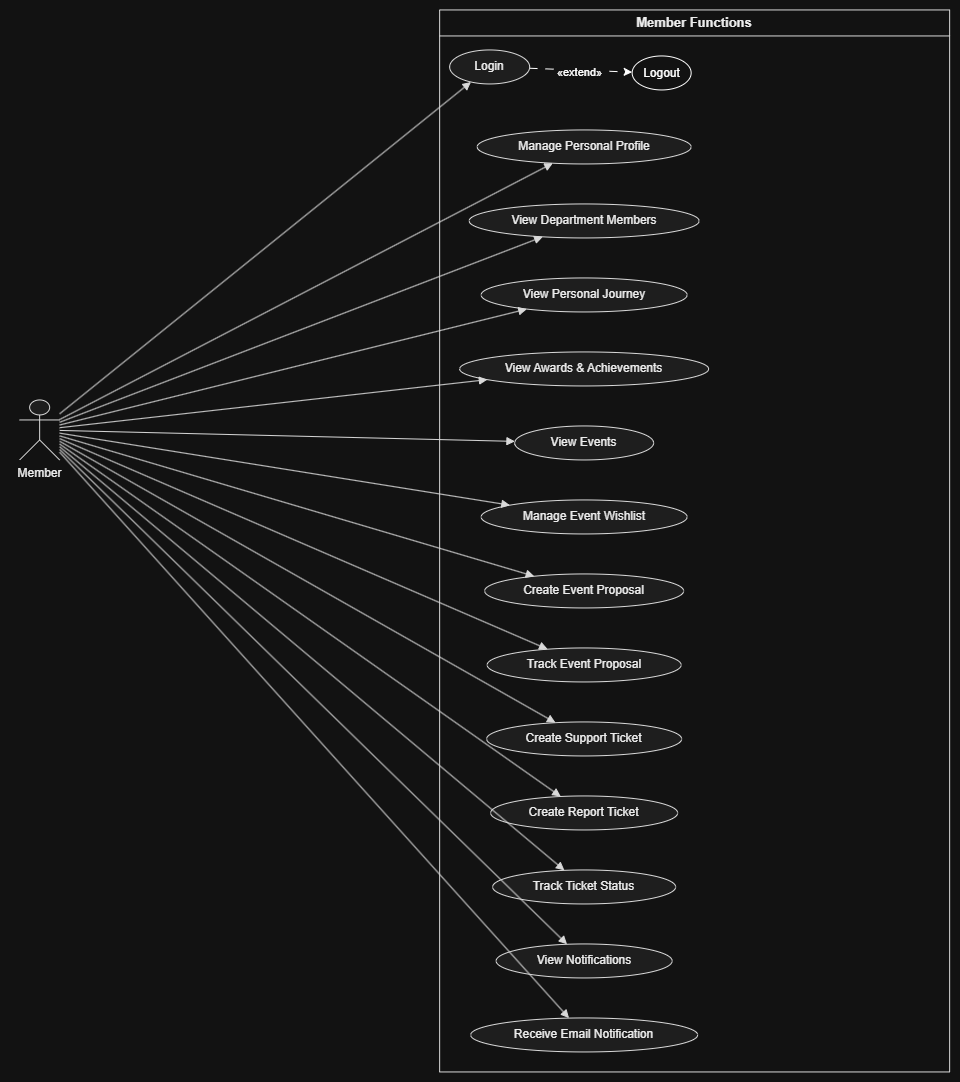

The diagram above was exported from draw.io. Its source (the exported page's mxGraphModel, read from the mxfile embedded in the PNG):
<mxGraphModel dx="2163" dy="1148" grid="1" gridSize="10" guides="1" tooltips="1" connect="1" arrows="1" fold="1" page="1" pageScale="1" pageWidth="827" pageHeight="1169" math="0" shadow="0">
  <root>
    <mxCell id="0" />
    <mxCell id="1" parent="0" />
    <UserObject label="" plantUmlData="{&#10;  &quot;data&quot;: &quot;@startuml\nleft to right direction\n\nactor Member\n\nrectangle \&quot;Member Functions\&quot; {\n\n  usecase \&quot;Login\&quot; as UC1\n  usecase \&quot;Manage Personal Profile\&quot; as UC2\n  usecase \&quot;View Department Members\&quot; as UC3\n  usecase \&quot;View Personal Journey\&quot; as UC4\n  usecase \&quot;View Awards &amp; Achievements\&quot; as UC5\n\n  usecase \&quot;View Events\&quot; as UC6\n  usecase \&quot;Manage Event Wishlist\&quot; as UC7\n\n  usecase \&quot;Create Event Proposal\&quot; as UC8\n  usecase \&quot;Track Event Proposal\&quot; as UC9\n\n  usecase \&quot;Create Support Ticket\&quot; as UC10\n  usecase \&quot;Create Report Ticket\&quot; as UC11\n  usecase \&quot;Track Ticket Status\&quot; as UC12\n\n  usecase \&quot;View Notifications\&quot; as UC13\n  usecase \&quot;Receive Email Notification\&quot; as UC14\n}\n\nMember --&gt; UC1\nMember --&gt; UC2\nMember --&gt; UC3\nMember --&gt; UC4\nMember --&gt; UC5\n\nMember --&gt; UC6\nMember --&gt; UC7\n\nMember --&gt; UC8\nMember --&gt; UC9\n\nMember --&gt; UC10\nMember --&gt; UC11\nMember --&gt; UC12\n\nMember --&gt; UC13\nMember --&gt; UC14\n\n@enduml&quot;,&#10;  &quot;config&quot;: null&#10;}" id="uqWY68olMUFmsaZgoKxW-1">
      <mxCell connectable="0" parent="1" style="group;transparentBounds=1;editIcon=1;lockedGroup=0;groupPadding=10;" vertex="1">
        <mxGeometry height="1212" width="960" as="geometry" />
      </mxCell>
    </UserObject>
    <UserObject label="Member Functions" plantUmlId="rect_0" plantUmlBaseStyle="swimlane;collapsible=0;startSize=26;fillColor=none;strokeColor=#181818;fontColor=#000000;fontSize=13;fontStyle=1;whiteSpace=wrap;" plantUmlBaseValue="Member Functions" id="uqWY68olMUFmsaZgoKxW-2">
      <mxCell parent="uqWY68olMUFmsaZgoKxW-1" style="swimlane;collapsible=0;startSize=26;fillColor=none;strokeColor=#181818;fontColor=#000000;fontSize=13;fontStyle=1;whiteSpace=wrap;" vertex="1">
        <mxGeometry height="1062" width="510" x="440" y="140" as="geometry" />
      </mxCell>
    </UserObject>
    <mxCell id="wBHNbZwfNGCy4nfkcD06-1" edge="1" parent="uqWY68olMUFmsaZgoKxW-2" source="uqWY68olMUFmsaZgoKxW-3" style="rounded=0;orthogonalLoop=1;jettySize=auto;html=1;dashed=1;dashPattern=8 8;" target="wBHNbZwfNGCy4nfkcD06-3">
      <mxGeometry relative="1" as="geometry">
        <mxPoint x="180" y="56.999999999999886" as="targetPoint" />
      </mxGeometry>
    </mxCell>
    <mxCell id="wBHNbZwfNGCy4nfkcD06-2" connectable="0" parent="wBHNbZwfNGCy4nfkcD06-1" style="edgeLabel;html=1;align=center;verticalAlign=middle;resizable=0;points=[];fontColor=light-dark(#000000,#FFFFFF);" value="&lt;span style=&quot;&quot;&gt;«extend»&lt;/span&gt;" vertex="1">
      <mxGeometry relative="1" x="-0.0481" y="-2" as="geometry">
        <mxPoint as="offset" />
      </mxGeometry>
    </mxCell>
    <UserObject label="Login" plantUmlId="uc_1" plantUmlBaseStyle="ellipse;fillColor=#F1F1F1;strokeColor=#181818;whiteSpace=wrap;fontColor=#000000;fontSize=12;" plantUmlBaseValue="Login" id="uqWY68olMUFmsaZgoKxW-3">
      <mxCell parent="uqWY68olMUFmsaZgoKxW-2" style="ellipse;fillColor=#F1F1F1;strokeColor=#181818;whiteSpace=wrap;fontColor=#000000;fontSize=12;" vertex="1">
        <mxGeometry height="34" width="80" x="10" y="40" as="geometry" />
      </mxCell>
    </UserObject>
    <UserObject label="Manage Personal Profile" plantUmlId="uc_2" plantUmlBaseStyle="ellipse;fillColor=#F1F1F1;strokeColor=#181818;whiteSpace=wrap;fontColor=#000000;fontSize=12;" plantUmlBaseValue="Manage Personal Profile" id="uqWY68olMUFmsaZgoKxW-4">
      <mxCell parent="uqWY68olMUFmsaZgoKxW-2" style="ellipse;fillColor=#F1F1F1;strokeColor=#181818;whiteSpace=wrap;fontColor=#000000;fontSize=12;" vertex="1">
        <mxGeometry height="34" width="214" x="37.5" y="120" as="geometry" />
      </mxCell>
    </UserObject>
    <UserObject label="View Department Members" plantUmlId="uc_3" plantUmlBaseStyle="ellipse;fillColor=#F1F1F1;strokeColor=#181818;whiteSpace=wrap;fontColor=#000000;fontSize=12;" plantUmlBaseValue="View Department Members" id="uqWY68olMUFmsaZgoKxW-5">
      <mxCell parent="uqWY68olMUFmsaZgoKxW-2" style="ellipse;fillColor=#F1F1F1;strokeColor=#181818;whiteSpace=wrap;fontColor=#000000;fontSize=12;" vertex="1">
        <mxGeometry height="34" width="230" x="29.5" y="194" as="geometry" />
      </mxCell>
    </UserObject>
    <UserObject label="View Personal Journey" plantUmlId="uc_4" plantUmlBaseStyle="ellipse;fillColor=#F1F1F1;strokeColor=#181818;whiteSpace=wrap;fontColor=#000000;fontSize=12;" plantUmlBaseValue="View Personal Journey" id="uqWY68olMUFmsaZgoKxW-6">
      <mxCell parent="uqWY68olMUFmsaZgoKxW-2" style="ellipse;fillColor=#F1F1F1;strokeColor=#181818;whiteSpace=wrap;fontColor=#000000;fontSize=12;" vertex="1">
        <mxGeometry height="34" width="206" x="41.5" y="268" as="geometry" />
      </mxCell>
    </UserObject>
    <UserObject label="View Awards &amp; Achievements" plantUmlId="uc_5" plantUmlBaseStyle="ellipse;fillColor=#F1F1F1;strokeColor=#181818;whiteSpace=wrap;fontColor=#000000;fontSize=12;" plantUmlBaseValue="View Awards &amp; Achievements" id="uqWY68olMUFmsaZgoKxW-7">
      <mxCell parent="uqWY68olMUFmsaZgoKxW-2" style="ellipse;fillColor=#F1F1F1;strokeColor=#181818;whiteSpace=wrap;fontColor=#000000;fontSize=12;" vertex="1">
        <mxGeometry height="34" width="249" x="20" y="342" as="geometry" />
      </mxCell>
    </UserObject>
    <UserObject label="View Events" plantUmlId="uc_6" plantUmlBaseStyle="ellipse;fillColor=#F1F1F1;strokeColor=#181818;whiteSpace=wrap;fontColor=#000000;fontSize=12;" plantUmlBaseValue="View Events" id="uqWY68olMUFmsaZgoKxW-8">
      <mxCell parent="uqWY68olMUFmsaZgoKxW-2" style="ellipse;fillColor=#F1F1F1;strokeColor=#181818;whiteSpace=wrap;fontColor=#000000;fontSize=12;" vertex="1">
        <mxGeometry height="34" width="139" x="75" y="416" as="geometry" />
      </mxCell>
    </UserObject>
    <UserObject label="Manage Event Wishlist" plantUmlId="uc_7" plantUmlBaseStyle="ellipse;fillColor=#F1F1F1;strokeColor=#181818;whiteSpace=wrap;fontColor=#000000;fontSize=12;" plantUmlBaseValue="Manage Event Wishlist" id="uqWY68olMUFmsaZgoKxW-9">
      <mxCell parent="uqWY68olMUFmsaZgoKxW-2" style="ellipse;fillColor=#F1F1F1;strokeColor=#181818;whiteSpace=wrap;fontColor=#000000;fontSize=12;" vertex="1">
        <mxGeometry height="34" width="206" x="41.5" y="490" as="geometry" />
      </mxCell>
    </UserObject>
    <UserObject label="Create Event Proposal" plantUmlId="uc_8" plantUmlBaseStyle="ellipse;fillColor=#F1F1F1;strokeColor=#181818;whiteSpace=wrap;fontColor=#000000;fontSize=12;" plantUmlBaseValue="Create Event Proposal" id="uqWY68olMUFmsaZgoKxW-10">
      <mxCell parent="uqWY68olMUFmsaZgoKxW-2" style="ellipse;fillColor=#F1F1F1;strokeColor=#181818;whiteSpace=wrap;fontColor=#000000;fontSize=12;" vertex="1">
        <mxGeometry height="34" width="199" x="45" y="564" as="geometry" />
      </mxCell>
    </UserObject>
    <UserObject label="Track Event Proposal" plantUmlId="uc_9" plantUmlBaseStyle="ellipse;fillColor=#F1F1F1;strokeColor=#181818;whiteSpace=wrap;fontColor=#000000;fontSize=12;" plantUmlBaseValue="Track Event Proposal" id="uqWY68olMUFmsaZgoKxW-11">
      <mxCell parent="uqWY68olMUFmsaZgoKxW-2" style="ellipse;fillColor=#F1F1F1;strokeColor=#181818;whiteSpace=wrap;fontColor=#000000;fontSize=12;" vertex="1">
        <mxGeometry height="34" width="194" x="47.5" y="638" as="geometry" />
      </mxCell>
    </UserObject>
    <UserObject label="Create Support Ticket" plantUmlId="uc_10" plantUmlBaseStyle="ellipse;fillColor=#F1F1F1;strokeColor=#181818;whiteSpace=wrap;fontColor=#000000;fontSize=12;" plantUmlBaseValue="Create Support Ticket" id="uqWY68olMUFmsaZgoKxW-12">
      <mxCell parent="uqWY68olMUFmsaZgoKxW-2" style="ellipse;fillColor=#F1F1F1;strokeColor=#181818;whiteSpace=wrap;fontColor=#000000;fontSize=12;" vertex="1">
        <mxGeometry height="34" width="195" x="47" y="712" as="geometry" />
      </mxCell>
    </UserObject>
    <UserObject label="Create Report Ticket" plantUmlId="uc_11" plantUmlBaseStyle="ellipse;fillColor=#F1F1F1;strokeColor=#181818;whiteSpace=wrap;fontColor=#000000;fontSize=12;" plantUmlBaseValue="Create Report Ticket" id="uqWY68olMUFmsaZgoKxW-13">
      <mxCell parent="uqWY68olMUFmsaZgoKxW-2" style="ellipse;fillColor=#F1F1F1;strokeColor=#181818;whiteSpace=wrap;fontColor=#000000;fontSize=12;" vertex="1">
        <mxGeometry height="34" width="187" x="51" y="786" as="geometry" />
      </mxCell>
    </UserObject>
    <UserObject label="Track Ticket Status" plantUmlId="uc_12" plantUmlBaseStyle="ellipse;fillColor=#F1F1F1;strokeColor=#181818;whiteSpace=wrap;fontColor=#000000;fontSize=12;" plantUmlBaseValue="Track Ticket Status" id="uqWY68olMUFmsaZgoKxW-14">
      <mxCell parent="uqWY68olMUFmsaZgoKxW-2" style="ellipse;fillColor=#F1F1F1;strokeColor=#181818;whiteSpace=wrap;fontColor=#000000;fontSize=12;" vertex="1">
        <mxGeometry height="34" width="183" x="53" y="860" as="geometry" />
      </mxCell>
    </UserObject>
    <UserObject label="View Notifications" plantUmlId="uc_13" plantUmlBaseStyle="ellipse;fillColor=#F1F1F1;strokeColor=#181818;whiteSpace=wrap;fontColor=#000000;fontSize=12;" plantUmlBaseValue="View Notifications" id="uqWY68olMUFmsaZgoKxW-15">
      <mxCell parent="uqWY68olMUFmsaZgoKxW-2" style="ellipse;fillColor=#F1F1F1;strokeColor=#181818;whiteSpace=wrap;fontColor=#000000;fontSize=12;" vertex="1">
        <mxGeometry height="34" width="176" x="56.5" y="934" as="geometry" />
      </mxCell>
    </UserObject>
    <UserObject label="Receive Email Notification" plantUmlId="uc_14" plantUmlBaseStyle="ellipse;fillColor=#F1F1F1;strokeColor=#181818;whiteSpace=wrap;fontColor=#000000;fontSize=12;" plantUmlBaseValue="Receive Email Notification" id="uqWY68olMUFmsaZgoKxW-16">
      <mxCell parent="uqWY68olMUFmsaZgoKxW-2" style="ellipse;fillColor=#F1F1F1;strokeColor=#181818;whiteSpace=wrap;fontColor=#000000;fontSize=12;" vertex="1">
        <mxGeometry height="34" width="227" x="31" y="1008" as="geometry" />
      </mxCell>
    </UserObject>
    <mxCell id="wBHNbZwfNGCy4nfkcD06-3" parent="uqWY68olMUFmsaZgoKxW-2" style="ellipse;whiteSpace=wrap;html=1;shapeInside=1;" value="Logout" vertex="1">
      <mxGeometry height="34" width="59" x="192.5" y="46" as="geometry" />
    </mxCell>
    <UserObject label="" plantUmlId="actor_15" plantUmlBaseStyle="shape=umlActor;html=1;fillColor=#F1F1F1;strokeColor=#181818;fontColor=#000000;fontSize=12;" plantUmlBaseValue="" id="uqWY68olMUFmsaZgoKxW-17">
      <mxCell parent="uqWY68olMUFmsaZgoKxW-1" style="shape=umlActor;html=1;fillColor=#F1F1F1;strokeColor=#181818;fontColor=#000000;fontSize=12;" vertex="1">
        <mxGeometry height="60" width="40" x="20" y="530" as="geometry" />
      </mxCell>
    </UserObject>
    <UserObject label="Member" plantUmlId="actorlbl_16" plantUmlBaseStyle="text;html=1;align=center;verticalAlign=top;fontColor=#000000;fontSize=12;" plantUmlBaseValue="Member" id="uqWY68olMUFmsaZgoKxW-18">
      <mxCell parent="uqWY68olMUFmsaZgoKxW-1" style="text;html=1;align=center;verticalAlign=top;fontColor=#000000;fontSize=12;" vertex="1">
        <mxGeometry height="16" width="59" x="10.5" y="590" as="geometry" />
      </mxCell>
    </UserObject>
    <UserObject label="" plantUmlId="rel_17" plantUmlBaseStyle="endArrow=block;endFill=1;strokeColor=#181818;fontColor=#000000;fontSize=11;edgeStyle=none;rounded=0;html=1;" plantUmlBaseValue="" id="uqWY68olMUFmsaZgoKxW-19">
      <mxCell edge="1" parent="uqWY68olMUFmsaZgoKxW-1" source="uqWY68olMUFmsaZgoKxW-17" style="endArrow=block;endFill=1;strokeColor=#181818;fontColor=#000000;fontSize=11;edgeStyle=none;rounded=0;html=1;" target="uqWY68olMUFmsaZgoKxW-3">
        <mxGeometry relative="1" as="geometry" />
      </mxCell>
    </UserObject>
    <UserObject label="" plantUmlId="rel_18" plantUmlBaseStyle="endArrow=block;endFill=1;strokeColor=#181818;fontColor=#000000;fontSize=11;edgeStyle=none;rounded=0;html=1;" plantUmlBaseValue="" id="uqWY68olMUFmsaZgoKxW-20">
      <mxCell edge="1" parent="uqWY68olMUFmsaZgoKxW-1" source="uqWY68olMUFmsaZgoKxW-17" style="endArrow=block;endFill=1;strokeColor=#181818;fontColor=#000000;fontSize=11;edgeStyle=none;rounded=0;html=1;" target="uqWY68olMUFmsaZgoKxW-4">
        <mxGeometry relative="1" as="geometry" />
      </mxCell>
    </UserObject>
    <UserObject label="" plantUmlId="rel_19" plantUmlBaseStyle="endArrow=block;endFill=1;strokeColor=#181818;fontColor=#000000;fontSize=11;edgeStyle=none;rounded=0;html=1;" plantUmlBaseValue="" id="uqWY68olMUFmsaZgoKxW-21">
      <mxCell edge="1" parent="uqWY68olMUFmsaZgoKxW-1" source="uqWY68olMUFmsaZgoKxW-17" style="endArrow=block;endFill=1;strokeColor=#181818;fontColor=#000000;fontSize=11;edgeStyle=none;rounded=0;html=1;" target="uqWY68olMUFmsaZgoKxW-5">
        <mxGeometry relative="1" as="geometry" />
      </mxCell>
    </UserObject>
    <UserObject label="" plantUmlId="rel_20" plantUmlBaseStyle="endArrow=block;endFill=1;strokeColor=#181818;fontColor=#000000;fontSize=11;edgeStyle=none;rounded=0;html=1;" plantUmlBaseValue="" id="uqWY68olMUFmsaZgoKxW-22">
      <mxCell edge="1" parent="uqWY68olMUFmsaZgoKxW-1" source="uqWY68olMUFmsaZgoKxW-17" style="endArrow=block;endFill=1;strokeColor=#181818;fontColor=#000000;fontSize=11;edgeStyle=none;rounded=0;html=1;" target="uqWY68olMUFmsaZgoKxW-6">
        <mxGeometry relative="1" as="geometry" />
      </mxCell>
    </UserObject>
    <UserObject label="" plantUmlId="rel_21" plantUmlBaseStyle="endArrow=block;endFill=1;strokeColor=#181818;fontColor=#000000;fontSize=11;edgeStyle=none;rounded=0;html=1;" plantUmlBaseValue="" id="uqWY68olMUFmsaZgoKxW-23">
      <mxCell edge="1" parent="uqWY68olMUFmsaZgoKxW-1" source="uqWY68olMUFmsaZgoKxW-17" style="endArrow=block;endFill=1;strokeColor=#181818;fontColor=#000000;fontSize=11;edgeStyle=none;rounded=0;html=1;" target="uqWY68olMUFmsaZgoKxW-7">
        <mxGeometry relative="1" as="geometry" />
      </mxCell>
    </UserObject>
    <UserObject label="" plantUmlId="rel_22" plantUmlBaseStyle="endArrow=block;endFill=1;strokeColor=#181818;fontColor=#000000;fontSize=11;edgeStyle=none;rounded=0;html=1;" plantUmlBaseValue="" id="uqWY68olMUFmsaZgoKxW-24">
      <mxCell edge="1" parent="uqWY68olMUFmsaZgoKxW-1" source="uqWY68olMUFmsaZgoKxW-17" style="endArrow=block;endFill=1;strokeColor=#181818;fontColor=#000000;fontSize=11;edgeStyle=none;rounded=0;html=1;" target="uqWY68olMUFmsaZgoKxW-8">
        <mxGeometry relative="1" as="geometry" />
      </mxCell>
    </UserObject>
    <UserObject label="" plantUmlId="rel_23" plantUmlBaseStyle="endArrow=block;endFill=1;strokeColor=#181818;fontColor=#000000;fontSize=11;edgeStyle=none;rounded=0;html=1;" plantUmlBaseValue="" id="uqWY68olMUFmsaZgoKxW-25">
      <mxCell edge="1" parent="uqWY68olMUFmsaZgoKxW-1" source="uqWY68olMUFmsaZgoKxW-17" style="endArrow=block;endFill=1;strokeColor=#181818;fontColor=#000000;fontSize=11;edgeStyle=none;rounded=0;html=1;" target="uqWY68olMUFmsaZgoKxW-9">
        <mxGeometry relative="1" as="geometry" />
      </mxCell>
    </UserObject>
    <UserObject label="" plantUmlId="rel_24" plantUmlBaseStyle="endArrow=block;endFill=1;strokeColor=#181818;fontColor=#000000;fontSize=11;edgeStyle=none;rounded=0;html=1;" plantUmlBaseValue="" id="uqWY68olMUFmsaZgoKxW-26">
      <mxCell edge="1" parent="uqWY68olMUFmsaZgoKxW-1" source="uqWY68olMUFmsaZgoKxW-17" style="endArrow=block;endFill=1;strokeColor=#181818;fontColor=#000000;fontSize=11;edgeStyle=none;rounded=0;html=1;" target="uqWY68olMUFmsaZgoKxW-10">
        <mxGeometry relative="1" as="geometry" />
      </mxCell>
    </UserObject>
    <UserObject label="" plantUmlId="rel_25" plantUmlBaseStyle="endArrow=block;endFill=1;strokeColor=#181818;fontColor=#000000;fontSize=11;edgeStyle=none;rounded=0;html=1;" plantUmlBaseValue="" id="uqWY68olMUFmsaZgoKxW-27">
      <mxCell edge="1" parent="uqWY68olMUFmsaZgoKxW-1" source="uqWY68olMUFmsaZgoKxW-17" style="endArrow=block;endFill=1;strokeColor=#181818;fontColor=#000000;fontSize=11;edgeStyle=none;rounded=0;html=1;" target="uqWY68olMUFmsaZgoKxW-11">
        <mxGeometry relative="1" as="geometry" />
      </mxCell>
    </UserObject>
    <UserObject label="" plantUmlId="rel_26" plantUmlBaseStyle="endArrow=block;endFill=1;strokeColor=#181818;fontColor=#000000;fontSize=11;edgeStyle=none;rounded=0;html=1;" plantUmlBaseValue="" id="uqWY68olMUFmsaZgoKxW-28">
      <mxCell edge="1" parent="uqWY68olMUFmsaZgoKxW-1" source="uqWY68olMUFmsaZgoKxW-17" style="endArrow=block;endFill=1;strokeColor=#181818;fontColor=#000000;fontSize=11;edgeStyle=none;rounded=0;html=1;" target="uqWY68olMUFmsaZgoKxW-12">
        <mxGeometry relative="1" as="geometry" />
      </mxCell>
    </UserObject>
    <UserObject label="" plantUmlId="rel_27" plantUmlBaseStyle="endArrow=block;endFill=1;strokeColor=#181818;fontColor=#000000;fontSize=11;edgeStyle=none;rounded=0;html=1;" plantUmlBaseValue="" id="uqWY68olMUFmsaZgoKxW-29">
      <mxCell edge="1" parent="uqWY68olMUFmsaZgoKxW-1" source="uqWY68olMUFmsaZgoKxW-17" style="endArrow=block;endFill=1;strokeColor=#181818;fontColor=#000000;fontSize=11;edgeStyle=none;rounded=0;html=1;" target="uqWY68olMUFmsaZgoKxW-13">
        <mxGeometry relative="1" as="geometry" />
      </mxCell>
    </UserObject>
    <UserObject label="" plantUmlId="rel_28" plantUmlBaseStyle="endArrow=block;endFill=1;strokeColor=#181818;fontColor=#000000;fontSize=11;edgeStyle=none;rounded=0;html=1;" plantUmlBaseValue="" id="uqWY68olMUFmsaZgoKxW-30">
      <mxCell edge="1" parent="uqWY68olMUFmsaZgoKxW-1" source="uqWY68olMUFmsaZgoKxW-17" style="endArrow=block;endFill=1;strokeColor=#181818;fontColor=#000000;fontSize=11;edgeStyle=none;rounded=0;html=1;" target="uqWY68olMUFmsaZgoKxW-14">
        <mxGeometry relative="1" as="geometry" />
      </mxCell>
    </UserObject>
    <UserObject label="" plantUmlId="rel_29" plantUmlBaseStyle="endArrow=block;endFill=1;strokeColor=#181818;fontColor=#000000;fontSize=11;edgeStyle=none;rounded=0;html=1;" plantUmlBaseValue="" id="uqWY68olMUFmsaZgoKxW-31">
      <mxCell edge="1" parent="uqWY68olMUFmsaZgoKxW-1" source="uqWY68olMUFmsaZgoKxW-17" style="endArrow=block;endFill=1;strokeColor=#181818;fontColor=#000000;fontSize=11;edgeStyle=none;rounded=0;html=1;" target="uqWY68olMUFmsaZgoKxW-15">
        <mxGeometry relative="1" as="geometry" />
      </mxCell>
    </UserObject>
    <UserObject label="" plantUmlId="rel_30" plantUmlBaseStyle="endArrow=block;endFill=1;strokeColor=#181818;fontColor=#000000;fontSize=11;edgeStyle=none;rounded=0;html=1;" plantUmlBaseValue="" id="uqWY68olMUFmsaZgoKxW-32">
      <mxCell edge="1" parent="uqWY68olMUFmsaZgoKxW-1" source="uqWY68olMUFmsaZgoKxW-17" style="endArrow=block;endFill=1;strokeColor=#181818;fontColor=#000000;fontSize=11;edgeStyle=none;rounded=0;html=1;" target="uqWY68olMUFmsaZgoKxW-16">
        <mxGeometry relative="1" as="geometry" />
      </mxCell>
    </UserObject>
  </root>
</mxGraphModel>